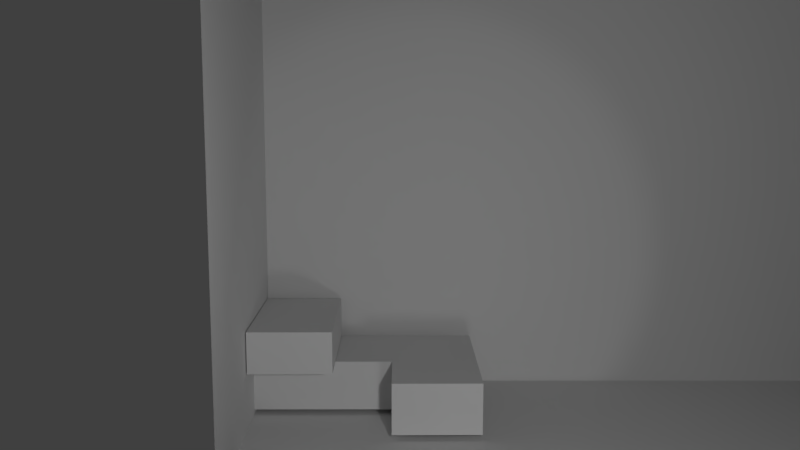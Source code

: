 # Source: project.blend  (saved by Blender 2.79.0; exported with 4.5.12 LTS)
import bpy
from mathutils import Matrix  # noqa: F401  (used for matrix-valued properties, if any)

bpy.ops.wm.read_factory_settings(use_empty=True)
scene = bpy.context.scene
scene.name = 'Scene'

# ---- collections
col_collection_1 = bpy.data.collections.new('Collection 1'); scene.collection.children.link(col_collection_1)

# ---- materials (node trees are filled in below, after node groups)
mat_grey = bpy.data.materials.new('GREY')
mat_grey.alpha_threshold = 0.0
mat_grey.roughness = 0.5
mat_13top = bpy.data.materials.new('13top')
mat_13top.alpha_threshold = 0.0
mat_13top.roughness = 0.5
mat_micboxtop = bpy.data.materials.new('micboxtop')
mat_micboxtop.alpha_threshold = 0.0
mat_micboxtop.roughness = 0.5
mat_grey_001 = bpy.data.materials.new('GREY.001')
mat_grey_001.alpha_threshold = 0.0
mat_grey_001.roughness = 0.5

# ---- material node trees

# ---- world
world_world = bpy.data.worlds.new('World'); scene.world = world_world
world_world.color = (0.05088, 0.05088, 0.05088)
world_world.use_sun_shadow = False
world_world.sun_shadow_jitter_overblur = 0.0
world_world.cycles.sampling_method = 'MANUAL'

# ---- cameras
cam_camera = bpy.data.cameras.new('Camera')
cam_camera.clip_end = 100.0
cam_camera.lens = 35.0
cam_camera.sensor_width = 32.0
cam_camera.sensor_height = 18.0
cam_camera.ortho_scale = 7.314
cam_camera.dof.focus_distance = 0.0
cam_camera.dof.aperture_fstop = 128.0

# ---- lights
light_area = bpy.data.lights.new('Area', 'AREA')
light_area.transmission_factor = 0.0
light_area.energy = 15.71
light_area.shadow_buffer_clip_start = 0.5
light_area.shadow_soft_size = 0.1
light_area.shadow_maximum_resolution = 0.006
light_area.use_absolute_resolution = True
light_area.size = 0.1
light_area.size_y = 0.1
light_area_001 = bpy.data.lights.new('Area.001', 'SPOT')
light_area_001.transmission_factor = 0.0
light_area_001.energy = 38.0
light_area_001.shadow_buffer_clip_start = 0.5
light_area_001.shadow_soft_size = 0.1
light_area_001.shadow_maximum_resolution = 0.006
light_area_001.use_absolute_resolution = True

# ---- meshes
me_cube_005 = bpy.data.meshes.new('Cube.005')
me_cube_005.from_pydata([(-1.0, -1.0, -1.0), (-1.0, -1.0, 1.0), (-1.0, 1.0, -1.0), (-1.0, 1.0, 1.0), (1.0, -1.0, -1.0), (1.0, -1.0, 1.0), (1.0, 1.0, -1.0), (1.0, 1.0, 1.0)], [], [(0, 1, 3, 2), (2, 3, 7, 6), (6, 7, 5, 4), (4, 5, 1, 0), (2, 6, 4, 0), (7, 3, 1, 5)])
me_cube_005.use_remesh_preserve_volume = False
me_cube_005.use_remesh_preserve_attributes = False
me_cube_005.use_mirror_vertex_groups = False
me_cube_005.update()
me_plane = bpy.data.meshes.new('Plane')
me_plane.from_pydata([(-0.129, -0.4816, 1.441e-08), (3.406, -0.4816, 1.441e-08), (-0.129, 0.7553, -4.414e-08), (3.406, 0.7553, -4.414e-08)], [], [(0, 1, 3, 2)])
me_plane.materials.append(mat_grey)
me_plane.use_remesh_preserve_volume = False
me_plane.use_remesh_preserve_attributes = False
me_plane.use_mirror_vertex_groups = False
me_plane.update()
me_cube_002 = bpy.data.meshes.new('Cube.002')
me_cube_002.from_pydata([(0.6696, 0.4203, 0.03863), (0.6696, -0.1426, 0.03863), (-0.1635, -0.1434, 0.03863), (-0.1635, 0.4194, 0.03863), (0.6696, 0.4203, 0.3296), (0.6696, -0.1426, 0.3296), (-0.1635, -0.1434, 0.3296), (-0.1635, 0.4194, 0.3296)], [], [(0, 1, 2, 3), (4, 7, 6, 5), (0, 4, 5, 1), (1, 5, 6, 2), (2, 6, 7, 3), (4, 0, 3, 7)])
_uv = me_cube_002.uv_layers.new(name='UVMap')
_uv.uv.foreach_set('vector', [0.0, 0.0, 0.0, 0.0, 0.0, 0.0, 0.0, 0.0, 0.9999, 0.9828, 9.985e-05, 0.9828, 9.912e-05, 0.0001003, 0.9999, 9.912e-05, 0.0, 0.0, 0.0, 0.0, 0.0, 0.0, 0.0, 0.0, 0.0, 0.0, 0.0, 0.0, 0.0, 0.0, 0.0, 0.0, 0.0, 0.0, 0.0, 0.0, 0.0, 0.0, 0.0, 0.0, 0.0, 0.0, 0.0, 0.0, 0.0, 0.0, 0.0, 0.0])
me_cube_002.materials.append(mat_13top)
me_cube_002.use_remesh_preserve_volume = False
me_cube_002.use_remesh_preserve_attributes = False
me_cube_002.use_mirror_vertex_groups = False
me_cube_002.update()
me_cube_003 = bpy.data.meshes.new('Cube.003')
me_cube_003.from_pydata([(0.4513, 0.4212, 0.03863), (0.4503, -0.3969, 0.03863), (-0.02479, -0.3992, 0.03863), (-0.02374, 0.4189, 0.03863), (0.4513, 0.4212, 0.279), (0.4503, -0.3969, 0.279), (-0.02479, -0.3992, 0.279), (-0.02374, 0.4189, 0.279)], [], [(0, 1, 2, 3), (4, 7, 6, 5), (0, 4, 5, 1), (1, 5, 6, 2), (2, 6, 7, 3), (4, 0, 3, 7)])
_uv = me_cube_003.uv_layers.new(name='UVMap')
_uv.uv.foreach_set('vector', [0.0, 0.0, 0.0, 0.0, 0.0, 0.0, 0.0, 0.0, 0.9999, 0.9828, 9.985e-05, 0.9828, 9.912e-05, 0.0001003, 0.9999, 9.912e-05, 0.0, 0.0, 0.0, 0.0, 0.0, 0.0, 0.0, 0.0, 0.0, 0.0, 0.0, 0.0, 0.0, 0.0, 0.0, 0.0, 0.0, 0.0, 0.0, 0.0, 0.0, 0.0, 0.0, 0.0, 0.0, 0.0, 0.0, 0.0, 0.0, 0.0, 0.0, 0.0])
me_cube_003.use_remesh_preserve_volume = False
me_cube_003.use_remesh_preserve_attributes = False
me_cube_003.use_mirror_vertex_groups = False
me_cube_003.update()
me_plane_001 = bpy.data.meshes.new('Plane.001')
me_plane_001.from_pydata([(-0.1262, -0.5538, -1.95e-08), (3.406, -0.5538, -1.95e-08), (-0.1262, 2.01, -4.414e-08), (3.406, 2.01, -4.414e-08)], [], [(0, 1, 3, 2)])
me_plane_001.materials.append(mat_grey)
me_plane_001.use_remesh_preserve_volume = False
me_plane_001.use_remesh_preserve_attributes = False
me_plane_001.use_mirror_vertex_groups = False
me_plane_001.update()
me_cube_001 = bpy.data.meshes.new('Cube.001')
me_cube_001.from_pydata([(0.3332, 0.4216, 0.03863), (0.3316, -0.5389, 0.03863), (-0.1651, -0.5411, 0.03863), (-0.1635, 0.4194, 0.03863), (0.3332, 0.4216, 0.3296), (0.3316, -0.5389, 0.3296), (-0.1651, -0.5411, 0.3296), (-0.1635, 0.4194, 0.3296)], [], [(0, 1, 2, 3), (4, 7, 6, 5), (0, 4, 5, 1), (1, 5, 6, 2), (2, 6, 7, 3), (4, 0, 3, 7)])
_uv = me_cube_001.uv_layers.new(name='UVMap')
_uv.uv.foreach_set('vector', [0.0, 0.0, 0.0, 0.0, 0.0, 0.0, 0.0, 0.0, 0.9999, 0.9828, 9.985e-05, 0.9828, 9.912e-05, 0.0001003, 0.9999, 9.912e-05, 0.0, 0.0, 0.0, 0.0, 0.0, 0.0, 0.0, 0.0, 0.0, 0.0, 0.0, 0.0, 0.0, 0.0, 0.0, 0.0, 0.0, 0.0, 0.0, 0.0, 0.0, 0.0, 0.0, 0.0, 0.0, 0.0, 0.0, 0.0, 0.0, 0.0, 0.0, 0.0])
me_cube_001.materials.append(mat_micboxtop)
me_cube_001.use_remesh_preserve_volume = False
me_cube_001.use_remesh_preserve_attributes = False
me_cube_001.use_mirror_vertex_groups = False
me_cube_001.update()
me_plane_002 = bpy.data.meshes.new('Plane.002')
me_plane_002.from_pydata([(-0.1262, 0.2797, -1.95e-08), (2.464, 0.2797, 2.165e-08), (-0.1262, 2.01, -4.414e-08), (2.464, 2.01, -2.992e-09)], [], [(0, 1, 3, 2)])
me_plane_002.materials.append(mat_grey_001)
me_plane_002.use_remesh_preserve_volume = False
me_plane_002.use_remesh_preserve_attributes = False
me_plane_002.use_mirror_vertex_groups = False
me_plane_002.update()

# ---- objects
ob_dummy_spotlight = bpy.data.objects.new('dummy_spotlight', me_cube_005)
ob_area = bpy.data.objects.new('Area', light_area)
ob_floor = bpy.data.objects.new('floor', me_plane)
ob_camera = bpy.data.objects.new('Camera', cam_camera)
ob_23box = bpy.data.objects.new('23box', me_cube_002)
ob_greenbox = bpy.data.objects.new('greenbox', me_cube_003)
ob_backg = bpy.data.objects.new('backg', me_plane_001)
ob_micbox = bpy.data.objects.new('micbox', me_cube_001)
ob_area_001 = bpy.data.objects.new('Area.001', light_area_001)
ob_leftside = bpy.data.objects.new('leftside', me_plane_002)

# ---- transforms, parenting, visibility, modifiers, constraints
ob_dummy_spotlight.location = (0.4912, -3.291, 0.04076)
ob_dummy_spotlight.scale = (0.06, 0.06, 0.06)
ob_dummy_spotlight.lineart.crease_threshold = 0.0
ob_area.location = (0.4905, -3.291, 1.304)
ob_area.rotation_euler = (1.763, 0.0, 0.0)
ob_area.lineart.crease_threshold = 0.0
ob_floor.location = (-0.7317, -0.3443, 0.007511)
ob_floor.lineart.crease_threshold = 0.0
ob_camera.location = (0.0, -5.172, 1.864)
ob_camera.rotation_mode = 'AXIS_ANGLE'
ob_camera.rotation_axis_angle = (4.858, -1.0, 1.188e-08, -1.629e-07)
ob_camera.lock_rotations_4d = False
ob_camera.empty_display_type = 'ARROWS'
ob_camera.color = (0.0, 0.0, 0.0, 0.0)
ob_camera.display_type = 'WIRE'
ob_camera.lineart.crease_threshold = 0.0
ob_23box.location = (-0.6945, -0.08033, 0.0)
ob_23box.rotation_euler = (-3.142, -3.142, -9.421)
ob_23box.lock_rotations_4d = False
ob_23box.empty_display_type = 'ARROWS'
ob_23box.lineart.crease_threshold = 0.0
ob_greenbox.location = (-0.8278, -0.08033, 0.297)
ob_greenbox.rotation_euler = (-3.142, -3.142, -9.421)
ob_greenbox.lock_rotations_4d = False
ob_greenbox.empty_display_type = 'ARROWS'
ob_greenbox.lineart.crease_threshold = 0.0
ob_backg.location = (-0.7317, 0.3996, 0.5373)
ob_backg.rotation_euler = (1.571, 0.0, 0.0)
ob_backg.lineart.crease_threshold = 0.0
ob_micbox.location = (0.1175, -0.08033, 0.0)
ob_micbox.rotation_euler = (-3.142, -3.142, -9.421)
ob_micbox.lock_rotations_4d = False
ob_micbox.empty_display_type = 'ARROWS'
ob_micbox.lineart.crease_threshold = 0.0
ob_area_001.location = (0.4912, -3.291, 0.04076)
ob_area_001.rotation_euler = (1.763, -0.0, 6.371)
ob_area_001.lineart.crease_threshold = 0.0
ob_leftside.location = (-0.8576, -1.593, 0.07991)
ob_leftside.rotation_euler = (0.0, -1.571, 0.0)
ob_leftside.lineart.crease_threshold = 0.0

# ---- collection membership
col_collection_1.objects.link(ob_dummy_spotlight)
col_collection_1.objects.link(ob_area)
col_collection_1.objects.link(ob_floor)
col_collection_1.objects.link(ob_camera)
col_collection_1.objects.link(ob_23box)
col_collection_1.objects.link(ob_greenbox)
col_collection_1.objects.link(ob_backg)
col_collection_1.objects.link(ob_micbox)
col_collection_1.objects.link(ob_area_001)
col_collection_1.objects.link(ob_leftside)

# ---- scene / render settings (as saved in the file)
scene.camera = ob_camera
scene.frame_start = 1; scene.frame_end = 250; scene.frame_set(1)
scene.render.engine = 'BLENDER_EEVEE_NEXT'
scene.render.resolution_percentage = 50
scene.render.dither_intensity = 0.0
scene.cycles.use_denoising = False
scene.cycles.samples = 128
scene.cycles.sampling_pattern = 'TABULATED_SOBOL'
scene.cycles.use_adaptive_sampling = False
scene.cycles.use_light_tree = False
scene.cycles.blur_glossy = 0.0
scene.cycles.sample_clamp_indirect = 0.0
scene.view_settings.view_transform = 'Standard'
bpy.context.view_layer.update()
